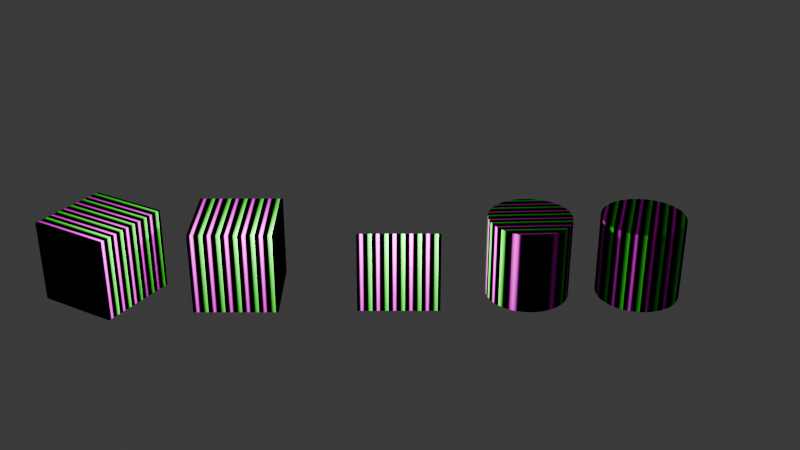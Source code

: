 # Source: doubleStripe.blend  (saved by Blender 4.0.36; exported with 4.5.12 LTS)
import bpy
from mathutils import Matrix  # noqa: F401  (used for matrix-valued properties, if any)

bpy.ops.wm.read_factory_settings(use_empty=True)
scene = bpy.context.scene
scene.name = 'Scene'

# ---- collections
col_collection = bpy.data.collections.new('Collection'); scene.collection.children.link(col_collection)

# ---- materials (node trees are filled in below, after node groups)
mat_double_banded_texture = bpy.data.materials.new('Double Banded Texture')
mat_double_banded_texture.use_transparent_shadow = False

# ---- material node trees
mat_double_banded_texture.use_nodes = True; mat_double_banded_texture.node_tree.nodes.clear()
_N = mat_double_banded_texture.node_tree.nodes; _L = mat_double_banded_texture.node_tree.links
n0 = _N.new('ShaderNodeBsdfPrincipled'); n0.name = 'Principled BSDF'; n0.location = (10, 300)
n0.inputs[3].default_value = 1.0
n1 = _N.new('ShaderNodeOutputMaterial'); n1.name = 'Material Output'; n1.location = (300, 300)
n2 = _N.new('ShaderNodeTexWave'); n2.name = 'Wave Texture'; n2.location = (-552, 291)
n2.wave_profile = 'SAW'
n2.inputs[1].default_value = 1.6
n2.inputs[6].default_value = 0.5
n3 = _N.new('ShaderNodeValToRGB'); n3.name = 'Color Ramp'; n3.location = (-324, 296)
while len(n3.color_ramp.elements) > 1: n3.color_ramp.elements.remove(n3.color_ramp.elements[-1])
n3.color_ramp.elements[0].position = 0.25; n3.color_ramp.elements[0].color = (0.0, 0.0, 0.0, 1.0)
_e = n3.color_ramp.elements.new(0.375); _e.color = (1.0, 0.0, 0.8847, 1.0)
_e = n3.color_ramp.elements.new(0.5); _e.color = (0.0, 0.0, 0.0, 1.0)
_e = n3.color_ramp.elements.new(0.75); _e.color = (0.0, 0.0, 0.0, 1.0)
_e = n3.color_ramp.elements.new(1.0); _e.color = (0.02823, 1.0, 0.04189, 1.0)
_L.new(n0.outputs[0], n1.inputs[0])
_L.new(n2.outputs[1], n3.inputs[0])
_L.new(n3.outputs[0], n0.inputs[0])
n1.is_active_output = True

# ---- world
world_world = bpy.data.worlds.new('World'); scene.world = world_world
world_world.use_nodes = True; world_world.node_tree.nodes.clear()
_N = world_world.node_tree.nodes; _L = world_world.node_tree.links
n0 = _N.new('ShaderNodeOutputWorld'); n0.name = 'World Output'; n0.location = (300, 300)
n1 = _N.new('ShaderNodeBackground'); n1.name = 'Background'; n1.location = (10, 300)
n1.inputs[0].default_value = (0.05088, 0.05088, 0.05088, 1.0)
_L.new(n1.outputs[0], n0.inputs[0])
n0.is_active_output = True
world_world.color = (0.05088, 0.05088, 0.05088)
world_world.use_sun_shadow = False
world_world.sun_shadow_jitter_overblur = 0.0

# ---- cameras
cam_camera = bpy.data.cameras.new('Camera')
cam_camera.clip_end = 100.0
cam_camera.ortho_scale = 7.314

# ---- lights
light_light = bpy.data.lights.new('Light', 'POINT')
light_light.transmission_factor = 0.0
light_light.use_soft_falloff = False
light_light.energy = 1000.0
light_light.shadow_soft_size = 0.1
light_light.shadow_maximum_resolution = 0.006
light_light.use_absolute_resolution = True
light_light_001 = bpy.data.lights.new('Light.001', 'POINT')
light_light_001.transmission_factor = 0.0
light_light_001.use_soft_falloff = False
light_light_001.energy = 1000.0
light_light_001.shadow_soft_size = 0.1
light_light_001.shadow_maximum_resolution = 0.006
light_light_001.use_absolute_resolution = True
light_light_002 = bpy.data.lights.new('Light.002', 'POINT')
light_light_002.transmission_factor = 0.0
light_light_002.use_soft_falloff = False
light_light_002.energy = 1000.0
light_light_002.shadow_soft_size = 0.1
light_light_002.shadow_maximum_resolution = 0.006
light_light_002.use_absolute_resolution = True
light_light_003 = bpy.data.lights.new('Light.003', 'POINT')
light_light_003.transmission_factor = 0.0
light_light_003.use_soft_falloff = False
light_light_003.energy = 1000.0
light_light_003.shadow_soft_size = 0.1
light_light_003.shadow_maximum_resolution = 0.006
light_light_003.use_absolute_resolution = True
light_light_004 = bpy.data.lights.new('Light.004', 'POINT')
light_light_004.transmission_factor = 0.0
light_light_004.use_soft_falloff = False
light_light_004.energy = 1000.0
light_light_004.shadow_soft_size = 0.1
light_light_004.shadow_maximum_resolution = 0.006
light_light_004.use_absolute_resolution = True

# ---- meshes
me_plane = bpy.data.meshes.new('Plane')
me_plane.from_pydata([(-1.0, -1.0, 0.0), (1.0, -1.0, 0.0), (-1.0, 1.0, 0.0), (1.0, 1.0, 0.0)], [], [(0, 1, 3, 2)])
_uv = me_plane.uv_layers.new(name='UVMap')
_uv.uv.foreach_set('vector', [0.0, 0.0, 1.0, 0.0, 1.0, 1.0, 0.0, 1.0])
me_plane.materials.append(mat_double_banded_texture)
me_plane.update()
me_cylinder = bpy.data.meshes.new('Cylinder')
me_cylinder.from_pydata([(0.0, 1.0, -1.0), (0.0, 1.0, 1.0), (0.1951, 0.9808, -1.0), (0.1951, 0.9808, 1.0), (0.3827, 0.9239, -1.0), (0.3827, 0.9239, 1.0), (0.5556, 0.8315, -1.0), (0.5556, 0.8315, 1.0), (0.7071, 0.7071, -1.0), (0.7071, 0.7071, 1.0), (0.8315, 0.5556, -1.0), (0.8315, 0.5556, 1.0), (0.9239, 0.3827, -1.0), (0.9239, 0.3827, 1.0), (0.9808, 0.1951, -1.0), (0.9808, 0.1951, 1.0), (1.0, 0.0, -1.0), (1.0, 0.0, 1.0), (0.9808, -0.1951, -1.0), (0.9808, -0.1951, 1.0), (0.9239, -0.3827, -1.0), (0.9239, -0.3827, 1.0), (0.8315, -0.5556, -1.0), (0.8315, -0.5556, 1.0), (0.7071, -0.7071, -1.0), (0.7071, -0.7071, 1.0), (0.5556, -0.8315, -1.0), (0.5556, -0.8315, 1.0), (0.3827, -0.9239, -1.0), (0.3827, -0.9239, 1.0), (0.1951, -0.9808, -1.0), (0.1951, -0.9808, 1.0), (0.0, -1.0, -1.0), (0.0, -1.0, 1.0), (-0.1951, -0.9808, -1.0), (-0.1951, -0.9808, 1.0), (-0.3827, -0.9239, -1.0), (-0.3827, -0.9239, 1.0), (-0.5556, -0.8315, -1.0), (-0.5556, -0.8315, 1.0), (-0.7071, -0.7071, -1.0), (-0.7071, -0.7071, 1.0), (-0.8315, -0.5556, -1.0), (-0.8315, -0.5556, 1.0), (-0.9239, -0.3827, -1.0), (-0.9239, -0.3827, 1.0), (-0.9808, -0.1951, -1.0), (-0.9808, -0.1951, 1.0), (-1.0, 0.0, -1.0), (-1.0, 0.0, 1.0), (-0.9808, 0.1951, -1.0), (-0.9808, 0.1951, 1.0), (-0.9239, 0.3827, -1.0), (-0.9239, 0.3827, 1.0), (-0.8315, 0.5556, -1.0), (-0.8315, 0.5556, 1.0), (-0.7071, 0.7071, -1.0), (-0.7071, 0.7071, 1.0), (-0.5556, 0.8315, -1.0), (-0.5556, 0.8315, 1.0), (-0.3827, 0.9239, -1.0), (-0.3827, 0.9239, 1.0), (-0.1951, 0.9808, -1.0), (-0.1951, 0.9808, 1.0)], [], [(0, 1, 3, 2), (2, 3, 5, 4), (4, 5, 7, 6), (6, 7, 9, 8), (8, 9, 11, 10), (10, 11, 13, 12), (12, 13, 15, 14), (14, 15, 17, 16), (16, 17, 19, 18), (18, 19, 21, 20), (20, 21, 23, 22), (22, 23, 25, 24), (24, 25, 27, 26), (26, 27, 29, 28), (28, 29, 31, 30), (30, 31, 33, 32), (32, 33, 35, 34), (34, 35, 37, 36), (36, 37, 39, 38), (38, 39, 41, 40), (40, 41, 43, 42), (42, 43, 45, 44), (44, 45, 47, 46), (46, 47, 49, 48), (48, 49, 51, 50), (50, 51, 53, 52), (52, 53, 55, 54), (54, 55, 57, 56), (56, 57, 59, 58), (58, 59, 61, 60), (3, 1, 63, 61, 59, 57, 55, 53, 51, 49, 47, 45, 43, 41, 39, 37, 35, 33, 31, 29, 27, 25, 23, 21, 19, 17, 15, 13, 11, 9, 7, 5), (60, 61, 63, 62), (62, 63, 1, 0), (0, 2, 4, 6, 8, 10, 12, 14, 16, 18, 20, 22, 24, 26, 28, 30, 32, 34, 36, 38, 40, 42, 44, 46, 48, 50, 52, 54, 56, 58, 60, 62)])
_uv = me_cylinder.uv_layers.new(name='UVMap')
_uv.uv.foreach_set('vector', [1.0, 0.5, 1.0, 1.0, 0.9688, 1.0, 0.9688, 0.5, 0.9688, 0.5, 0.9688, 1.0, 0.9375, 1.0, 0.9375, 0.5, 0.9375, 0.5, 0.9375, 1.0, 0.9062, 1.0, 0.9062, 0.5, 0.9062, 0.5, 0.9062, 1.0, 0.875, 1.0, 0.875, 0.5, 0.875, 0.5, 0.875, 1.0, 0.8438, 1.0, 0.8438, 0.5, 0.8438, 0.5, 0.8438, 1.0, 0.8125, 1.0, 0.8125, 0.5, 0.8125, 0.5, 0.8125, 1.0, 0.7812, 1.0, 0.7812, 0.5, 0.7812, 0.5, 0.7812, 1.0, 0.75, 1.0, 0.75, 0.5, 0.75, 0.5, 0.75, 1.0, 0.7188, 1.0, 0.7188, 0.5, 0.7188, 0.5, 0.7188, 1.0, 0.6875, 1.0, 0.6875, 0.5, 0.6875, 0.5, 0.6875, 1.0, 0.6562, 1.0, 0.6562, 0.5, 0.6562, 0.5, 0.6562, 1.0, 0.625, 1.0, 0.625, 0.5, 0.625, 0.5, 0.625, 1.0, 0.5938, 1.0, 0.5938, 0.5, 0.5938, 0.5, 0.5938, 1.0, 0.5625, 1.0, 0.5625, 0.5, 0.5625, 0.5, 0.5625, 1.0, 0.5312, 1.0, 0.5312, 0.5, 0.5312, 0.5, 0.5312, 1.0, 0.5, 1.0, 0.5, 0.5, 0.5, 0.5, 0.5, 1.0, 0.4688, 1.0, 0.4688, 0.5, 0.4688, 0.5, 0.4688, 1.0, 0.4375, 1.0, 0.4375, 0.5, 0.4375, 0.5, 0.4375, 1.0, 0.4062, 1.0, 0.4062, 0.5, 0.4062, 0.5, 0.4062, 1.0, 0.375, 1.0, 0.375, 0.5, 0.375, 0.5, 0.375, 1.0, 0.3438, 1.0, 0.3438, 0.5, 0.3438, 0.5, 0.3438, 1.0, 0.3125, 1.0, 0.3125, 0.5, 0.3125, 0.5, 0.3125, 1.0, 0.2812, 1.0, 0.2812, 0.5, 0.2812, 0.5, 0.2812, 1.0, 0.25, 1.0, 0.25, 0.5, 0.25, 0.5, 0.25, 1.0, 0.2188, 1.0, 0.2188, 0.5, 0.2188, 0.5, 0.2188, 1.0, 0.1875, 1.0, 0.1875, 0.5, 0.1875, 0.5, 0.1875, 1.0, 0.1562, 1.0, 0.1562, 0.5, 0.1562, 0.5, 0.1562, 1.0, 0.125, 1.0, 0.125, 0.5, 0.125, 0.5, 0.125, 1.0, 0.09375, 1.0, 0.09375, 0.5, 0.09375, 0.5, 0.09375, 1.0, 0.0625, 1.0, 0.0625, 0.5, 0.2968, 0.4854, 0.25, 0.49, 0.2032, 0.4854, 0.1582, 0.4717, 0.1167, 0.4496, 0.08029, 0.4197, 0.05045, 0.3833, 0.02827, 0.3418, 0.01461, 0.2968, 0.01, 0.25, 0.01461, 0.2032, 0.02827, 0.1582, 0.05045, 0.1167, 0.08029, 0.08029, 0.1167, 0.05045, 0.1582, 0.02827, 0.2032, 0.01461, 0.25, 0.01, 0.2968, 0.01461, 0.3418, 0.02827, 0.3833, 0.05045, 0.4197, 0.08029, 0.4496, 0.1167, 0.4717, 0.1582, 0.4854, 0.2032, 0.49, 0.25, 0.4854, 0.2968, 0.4717, 0.3418, 0.4496, 0.3833, 0.4197, 0.4197, 0.3833, 0.4496, 0.3418, 0.4717, 0.0625, 0.5, 0.0625, 1.0, 0.03125, 1.0, 0.03125, 0.5, 0.03125, 0.5, 0.03125, 1.0, 0.0, 1.0, 0.0, 0.5, 0.75, 0.49, 0.7968, 0.4854, 0.8418, 0.4717, 0.8833, 0.4496, 0.9197, 0.4197, 0.9496, 0.3833, 0.9717, 0.3418, 0.9854, 0.2968, 0.99, 0.25, 0.9854, 0.2032, 0.9717, 0.1582, 0.9496, 0.1167, 0.9197, 0.08029, 0.8833, 0.05045, 0.8418, 0.02827, 0.7968, 0.01461, 0.75, 0.01, 0.7032, 0.01461, 0.6582, 0.02827, 0.6167, 0.05045, 0.5803, 0.08029, 0.5504, 0.1167, 0.5283, 0.1582, 0.5146, 0.2032, 0.51, 0.25, 0.5146, 0.2968, 0.5283, 0.3418, 0.5504, 0.3833, 0.5803, 0.4197, 0.6167, 0.4496, 0.6582, 0.4717, 0.7032, 0.4854])
me_cylinder.materials.append(mat_double_banded_texture)
me_cylinder.update()
me_cylinder_001 = bpy.data.meshes.new('Cylinder.001')
me_cylinder_001.from_pydata([(0.0, 1.0, -1.0), (0.0, 1.0, 1.0), (0.1951, 0.9808, -1.0), (0.1951, 0.9808, 1.0), (0.3827, 0.9239, -1.0), (0.3827, 0.9239, 1.0), (0.5556, 0.8315, -1.0), (0.5556, 0.8315, 1.0), (0.7071, 0.7071, -1.0), (0.7071, 0.7071, 1.0), (0.8315, 0.5556, -1.0), (0.8315, 0.5556, 1.0), (0.9239, 0.3827, -1.0), (0.9239, 0.3827, 1.0), (0.9808, 0.1951, -1.0), (0.9808, 0.1951, 1.0), (1.0, 0.0, -1.0), (1.0, 0.0, 1.0), (0.9808, -0.1951, -1.0), (0.9808, -0.1951, 1.0), (0.9239, -0.3827, -1.0), (0.9239, -0.3827, 1.0), (0.8315, -0.5556, -1.0), (0.8315, -0.5556, 1.0), (0.7071, -0.7071, -1.0), (0.7071, -0.7071, 1.0), (0.5556, -0.8315, -1.0), (0.5556, -0.8315, 1.0), (0.3827, -0.9239, -1.0), (0.3827, -0.9239, 1.0), (0.1951, -0.9808, -1.0), (0.1951, -0.9808, 1.0), (0.0, -1.0, -1.0), (0.0, -1.0, 1.0), (-0.1951, -0.9808, -1.0), (-0.1951, -0.9808, 1.0), (-0.3827, -0.9239, -1.0), (-0.3827, -0.9239, 1.0), (-0.5556, -0.8315, -1.0), (-0.5556, -0.8315, 1.0), (-0.7071, -0.7071, -1.0), (-0.7071, -0.7071, 1.0), (-0.8315, -0.5556, -1.0), (-0.8315, -0.5556, 1.0), (-0.9239, -0.3827, -1.0), (-0.9239, -0.3827, 1.0), (-0.9808, -0.1951, -1.0), (-0.9808, -0.1951, 1.0), (-1.0, 0.0, -1.0), (-1.0, 0.0, 1.0), (-0.9808, 0.1951, -1.0), (-0.9808, 0.1951, 1.0), (-0.9239, 0.3827, -1.0), (-0.9239, 0.3827, 1.0), (-0.8315, 0.5556, -1.0), (-0.8315, 0.5556, 1.0), (-0.7071, 0.7071, -1.0), (-0.7071, 0.7071, 1.0), (-0.5556, 0.8315, -1.0), (-0.5556, 0.8315, 1.0), (-0.3827, 0.9239, -1.0), (-0.3827, 0.9239, 1.0), (-0.1951, 0.9808, -1.0), (-0.1951, 0.9808, 1.0)], [], [(0, 1, 3, 2), (2, 3, 5, 4), (4, 5, 7, 6), (6, 7, 9, 8), (8, 9, 11, 10), (10, 11, 13, 12), (12, 13, 15, 14), (14, 15, 17, 16), (16, 17, 19, 18), (18, 19, 21, 20), (20, 21, 23, 22), (22, 23, 25, 24), (24, 25, 27, 26), (26, 27, 29, 28), (28, 29, 31, 30), (30, 31, 33, 32), (32, 33, 35, 34), (34, 35, 37, 36), (36, 37, 39, 38), (38, 39, 41, 40), (40, 41, 43, 42), (42, 43, 45, 44), (44, 45, 47, 46), (46, 47, 49, 48), (48, 49, 51, 50), (50, 51, 53, 52), (52, 53, 55, 54), (54, 55, 57, 56), (56, 57, 59, 58), (58, 59, 61, 60), (3, 1, 63, 61, 59, 57, 55, 53, 51, 49, 47, 45, 43, 41, 39, 37, 35, 33, 31, 29, 27, 25, 23, 21, 19, 17, 15, 13, 11, 9, 7, 5), (60, 61, 63, 62), (62, 63, 1, 0), (0, 2, 4, 6, 8, 10, 12, 14, 16, 18, 20, 22, 24, 26, 28, 30, 32, 34, 36, 38, 40, 42, 44, 46, 48, 50, 52, 54, 56, 58, 60, 62)])
_uv = me_cylinder_001.uv_layers.new(name='UVMap')
_uv.uv.foreach_set('vector', [1.0, 0.5, 1.0, 1.0, 0.9688, 1.0, 0.9688, 0.5, 0.9688, 0.5, 0.9688, 1.0, 0.9375, 1.0, 0.9375, 0.5, 0.9375, 0.5, 0.9375, 1.0, 0.9062, 1.0, 0.9062, 0.5, 0.9062, 0.5, 0.9062, 1.0, 0.875, 1.0, 0.875, 0.5, 0.875, 0.5, 0.875, 1.0, 0.8438, 1.0, 0.8438, 0.5, 0.8438, 0.5, 0.8438, 1.0, 0.8125, 1.0, 0.8125, 0.5, 0.8125, 0.5, 0.8125, 1.0, 0.7812, 1.0, 0.7812, 0.5, 0.7812, 0.5, 0.7812, 1.0, 0.75, 1.0, 0.75, 0.5, 0.75, 0.5, 0.75, 1.0, 0.7188, 1.0, 0.7188, 0.5, 0.7188, 0.5, 0.7188, 1.0, 0.6875, 1.0, 0.6875, 0.5, 0.6875, 0.5, 0.6875, 1.0, 0.6562, 1.0, 0.6562, 0.5, 0.6562, 0.5, 0.6562, 1.0, 0.625, 1.0, 0.625, 0.5, 0.625, 0.5, 0.625, 1.0, 0.5938, 1.0, 0.5938, 0.5, 0.5938, 0.5, 0.5938, 1.0, 0.5625, 1.0, 0.5625, 0.5, 0.5625, 0.5, 0.5625, 1.0, 0.5312, 1.0, 0.5312, 0.5, 0.5312, 0.5, 0.5312, 1.0, 0.5, 1.0, 0.5, 0.5, 0.5, 0.5, 0.5, 1.0, 0.4688, 1.0, 0.4688, 0.5, 0.4688, 0.5, 0.4688, 1.0, 0.4375, 1.0, 0.4375, 0.5, 0.4375, 0.5, 0.4375, 1.0, 0.4062, 1.0, 0.4062, 0.5, 0.4062, 0.5, 0.4062, 1.0, 0.375, 1.0, 0.375, 0.5, 0.375, 0.5, 0.375, 1.0, 0.3438, 1.0, 0.3438, 0.5, 0.3438, 0.5, 0.3438, 1.0, 0.3125, 1.0, 0.3125, 0.5, 0.3125, 0.5, 0.3125, 1.0, 0.2812, 1.0, 0.2812, 0.5, 0.2812, 0.5, 0.2812, 1.0, 0.25, 1.0, 0.25, 0.5, 0.25, 0.5, 0.25, 1.0, 0.2188, 1.0, 0.2188, 0.5, 0.2188, 0.5, 0.2188, 1.0, 0.1875, 1.0, 0.1875, 0.5, 0.1875, 0.5, 0.1875, 1.0, 0.1562, 1.0, 0.1562, 0.5, 0.1562, 0.5, 0.1562, 1.0, 0.125, 1.0, 0.125, 0.5, 0.125, 0.5, 0.125, 1.0, 0.09375, 1.0, 0.09375, 0.5, 0.09375, 0.5, 0.09375, 1.0, 0.0625, 1.0, 0.0625, 0.5, 0.2968, 0.4854, 0.25, 0.49, 0.2032, 0.4854, 0.1582, 0.4717, 0.1167, 0.4496, 0.08029, 0.4197, 0.05045, 0.3833, 0.02827, 0.3418, 0.01461, 0.2968, 0.01, 0.25, 0.01461, 0.2032, 0.02827, 0.1582, 0.05045, 0.1167, 0.08029, 0.08029, 0.1167, 0.05045, 0.1582, 0.02827, 0.2032, 0.01461, 0.25, 0.01, 0.2968, 0.01461, 0.3418, 0.02827, 0.3833, 0.05045, 0.4197, 0.08029, 0.4496, 0.1167, 0.4717, 0.1582, 0.4854, 0.2032, 0.49, 0.25, 0.4854, 0.2968, 0.4717, 0.3418, 0.4496, 0.3833, 0.4197, 0.4197, 0.3833, 0.4496, 0.3418, 0.4717, 0.0625, 0.5, 0.0625, 1.0, 0.03125, 1.0, 0.03125, 0.5, 0.03125, 0.5, 0.03125, 1.0, 0.0, 1.0, 0.0, 0.5, 0.75, 0.49, 0.7968, 0.4854, 0.8418, 0.4717, 0.8833, 0.4496, 0.9197, 0.4197, 0.9496, 0.3833, 0.9717, 0.3418, 0.9854, 0.2968, 0.99, 0.25, 0.9854, 0.2032, 0.9717, 0.1582, 0.9496, 0.1167, 0.9197, 0.08029, 0.8833, 0.05045, 0.8418, 0.02827, 0.7968, 0.01461, 0.75, 0.01, 0.7032, 0.01461, 0.6582, 0.02827, 0.6167, 0.05045, 0.5803, 0.08029, 0.5504, 0.1167, 0.5283, 0.1582, 0.5146, 0.2032, 0.51, 0.25, 0.5146, 0.2968, 0.5283, 0.3418, 0.5504, 0.3833, 0.5803, 0.4197, 0.6167, 0.4496, 0.6582, 0.4717, 0.7032, 0.4854])
me_cylinder_001.materials.append(mat_double_banded_texture)
me_cylinder_001.update()
me_cube_002 = bpy.data.meshes.new('Cube.002')
me_cube_002.from_pydata([(-1.0, -1.0, -1.0), (-1.0, -1.0, 1.0), (-1.0, 1.0, -1.0), (-1.0, 1.0, 1.0), (1.0, -1.0, -1.0), (1.0, -1.0, 1.0), (1.0, 1.0, -1.0), (1.0, 1.0, 1.0)], [], [(0, 1, 3, 2), (2, 3, 7, 6), (6, 7, 5, 4), (4, 5, 1, 0), (2, 6, 4, 0), (7, 3, 1, 5)])
_uv = me_cube_002.uv_layers.new(name='UVMap')
_uv.uv.foreach_set('vector', [0.375, 0.0, 0.625, 0.0, 0.625, 0.25, 0.375, 0.25, 0.375, 0.25, 0.625, 0.25, 0.625, 0.5, 0.375, 0.5, 0.375, 0.5, 0.625, 0.5, 0.625, 0.75, 0.375, 0.75, 0.375, 0.75, 0.625, 0.75, 0.625, 1.0, 0.375, 1.0, 0.125, 0.5, 0.375, 0.5, 0.375, 0.75, 0.125, 0.75, 0.625, 0.5, 0.875, 0.5, 0.875, 0.75, 0.625, 0.75])
me_cube_002.materials.append(mat_double_banded_texture)
me_cube_002.update()
me_cube_003 = bpy.data.meshes.new('Cube.003')
me_cube_003.from_pydata([(-1.0, -1.0, -1.0), (-1.0, -1.0, 1.0), (-1.0, 1.0, -1.0), (-1.0, 1.0, 1.0), (1.0, -1.0, -1.0), (1.0, -1.0, 1.0), (1.0, 1.0, -1.0), (1.0, 1.0, 1.0)], [], [(0, 1, 3, 2), (2, 3, 7, 6), (6, 7, 5, 4), (4, 5, 1, 0), (2, 6, 4, 0), (7, 3, 1, 5)])
_uv = me_cube_003.uv_layers.new(name='UVMap')
_uv.uv.foreach_set('vector', [0.375, 0.0, 0.625, 0.0, 0.625, 0.25, 0.375, 0.25, 0.375, 0.25, 0.625, 0.25, 0.625, 0.5, 0.375, 0.5, 0.375, 0.5, 0.625, 0.5, 0.625, 0.75, 0.375, 0.75, 0.375, 0.75, 0.625, 0.75, 0.625, 1.0, 0.375, 1.0, 0.125, 0.5, 0.375, 0.5, 0.375, 0.75, 0.125, 0.75, 0.625, 0.5, 0.875, 0.5, 0.875, 0.75, 0.625, 0.75])
me_cube_003.materials.append(mat_double_banded_texture)
me_cube_003.update()

# ---- objects
ob_light = bpy.data.objects.new('Light', light_light)
ob_camera = bpy.data.objects.new('Camera', cam_camera)
ob_plane = bpy.data.objects.new('Plane', me_plane)
ob_cylinder = bpy.data.objects.new('Cylinder', me_cylinder)
ob_cylinder_001 = bpy.data.objects.new('Cylinder.001', me_cylinder_001)
ob_cube = bpy.data.objects.new('Cube', me_cube_002)
ob_cube_001 = bpy.data.objects.new('Cube.001', me_cube_003)
ob_light_001 = bpy.data.objects.new('Light.001', light_light_001)
ob_light_002 = bpy.data.objects.new('Light.002', light_light_002)
ob_light_003 = bpy.data.objects.new('Light.003', light_light_003)
ob_light_004 = bpy.data.objects.new('Light.004', light_light_004)

# ---- transforms, parenting, visibility, modifiers, constraints
ob_light.location = (-0.2443, -0.07328, 3.792)
ob_light.rotation_euler = (0.6503, 0.05522, 1.866)
ob_light.lock_rotations_4d = False
ob_light.empty_display_type = 'ARROWS'
ob_light.color = (0.0, 0.0, 0.0, 0.0)
ob_light.lineart.crease_threshold = 0.0
ob_camera.location = (-0.3346, -22.4, 15.19)
ob_camera.rotation_euler = (1.114, -0.0, 0.0)
ob_camera.lock_rotations_4d = False
ob_camera.empty_display_type = 'ARROWS'
ob_camera.color = (0.0, 0.0, 0.0, 0.0)
ob_camera.display_type = 'WIRE'
ob_camera.lineart.crease_threshold = 0.0
ob_plane.location = (-0.3642, 0.7675, 2.537)
ob_plane.rotation_euler = (-1.644, -0.0, 0.0)
ob_cylinder.location = (2.723, 1.039, 2.885)
ob_cylinder.rotation_euler = (0.0, -0.0, 1.617)
ob_cylinder_001.location = (5.382, 1.039, 2.885)
ob_cylinder_001.rotation_euler = (0.0, -0.0, -0.2565)
ob_cube.location = (-4.17, 1.023, 2.897)
ob_cube_001.location = (-7.397, 1.023, 2.897)
ob_cube_001.rotation_euler = (0.0, -0.0, 1.03)
ob_light_001.location = (-6.145, -1.391, 4.857)
ob_light_001.rotation_euler = (0.6503, 0.05522, 1.866)
ob_light_001.lock_rotations_4d = False
ob_light_001.empty_display_type = 'ARROWS'
ob_light_001.color = (0.0, 0.0, 0.0, 0.0)
ob_light_001.lineart.crease_threshold = 0.0
ob_light_002.location = (-3.538, -0.6417, 4.692)
ob_light_002.rotation_euler = (0.6503, 0.05522, 1.866)
ob_light_002.lock_rotations_4d = False
ob_light_002.empty_display_type = 'ARROWS'
ob_light_002.color = (0.0, 0.0, 0.0, 0.0)
ob_light_002.lineart.crease_threshold = 0.0
ob_light_003.location = (2.937, 0.7349, 3.396)
ob_light_003.rotation_euler = (0.6503, 0.05522, 1.866)
ob_light_003.lock_rotations_4d = False
ob_light_003.empty_display_type = 'ARROWS'
ob_light_003.color = (0.0, 0.0, 0.0, 0.0)
ob_light_003.lineart.crease_threshold = 0.0
ob_light_004.location = (5.893, 1.564, 3.171)
ob_light_004.rotation_euler = (0.6503, 0.05522, 1.866)
ob_light_004.lock_rotations_4d = False
ob_light_004.empty_display_type = 'ARROWS'
ob_light_004.color = (0.0, 0.0, 0.0, 0.0)
ob_light_004.lineart.crease_threshold = 0.0

# ---- collection membership
col_collection.objects.link(ob_light)
col_collection.objects.link(ob_camera)
col_collection.objects.link(ob_plane)
col_collection.objects.link(ob_cylinder)
col_collection.objects.link(ob_cylinder_001)
col_collection.objects.link(ob_cube)
col_collection.objects.link(ob_cube_001)
col_collection.objects.link(ob_light_001)
col_collection.objects.link(ob_light_002)
col_collection.objects.link(ob_light_003)
col_collection.objects.link(ob_light_004)

# ---- scene / render settings (as saved in the file)
scene.camera = ob_camera
scene.frame_start = 1; scene.frame_end = 250; scene.frame_set(1)
scene.render.engine = 'BLENDER_EEVEE_NEXT'
scene.cycles.sampling_pattern = 'TABULATED_SOBOL'
bpy.context.view_layer.update()

